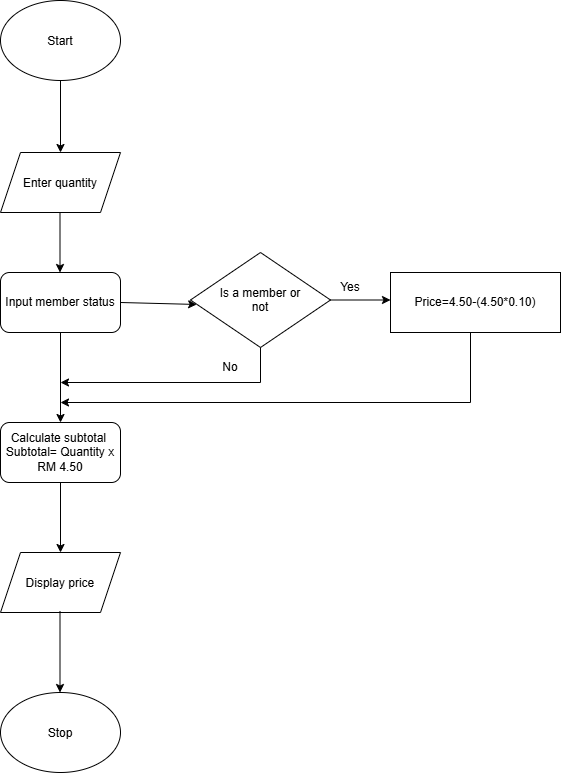

The diagram above was exported from draw.io. Its source (the exported page's mxGraphModel, read from the mxfile embedded in the PNG):
<mxGraphModel dx="1483" dy="743" grid="1" gridSize="10" guides="1" tooltips="1" connect="1" arrows="1" fold="1" page="1" pageScale="1" pageWidth="827" pageHeight="1169" math="0" shadow="0">
  <root>
    <mxCell id="0" />
    <mxCell id="1" parent="0" />
    <mxCell id="Kv7w3r2OMujCeSU0Szqq-1" parent="1" style="ellipse;whiteSpace=wrap;html=1;shapeInside=1;" value="Start" vertex="1">
      <mxGeometry height="80" width="120" x="250" y="18" as="geometry" />
    </mxCell>
    <mxCell id="Kv7w3r2OMujCeSU0Szqq-2" edge="1" parent="1" source="Kv7w3r2OMujCeSU0Szqq-1" style="endArrow=classic;html=1;rounded=0;exitX=0.5;exitY=1;exitDx=0;exitDy=0;entryX=0.5;entryY=0;entryDx=0;entryDy=0;" target="Kv7w3r2OMujCeSU0Szqq-11" value="">
      <mxGeometry height="50" relative="1" width="50" as="geometry">
        <mxPoint x="390" y="250" as="sourcePoint" />
        <mxPoint x="380" y="190" as="targetPoint" />
      </mxGeometry>
    </mxCell>
    <mxCell id="Kv7w3r2OMujCeSU0Szqq-5" edge="1" parent="1" style="endArrow=classic;html=1;rounded=0;" value="">
      <mxGeometry height="50" relative="1" width="50" as="geometry">
        <mxPoint x="309.5" y="230" as="sourcePoint" />
        <mxPoint x="309.5" y="290" as="targetPoint" />
      </mxGeometry>
    </mxCell>
    <mxCell id="Kv7w3r2OMujCeSU0Szqq-6" parent="1" style="rounded=1;whiteSpace=wrap;html=1;roundedPerimeter=1;" value="Input member status" vertex="1">
      <mxGeometry height="60" width="120" x="250" y="290" as="geometry" />
    </mxCell>
    <mxCell id="Kv7w3r2OMujCeSU0Szqq-7" edge="1" parent="1" source="Kv7w3r2OMujCeSU0Szqq-6" style="endArrow=classic;html=1;rounded=0;exitX=0.5;exitY=1;exitDx=0;exitDy=0;entryX=0.5;entryY=0;entryDx=0;entryDy=0;" target="Kv7w3r2OMujCeSU0Szqq-8" value="">
      <mxGeometry height="50" relative="1" width="50" as="geometry">
        <mxPoint x="300" y="350" as="sourcePoint" />
        <mxPoint x="380" y="430" as="targetPoint" />
      </mxGeometry>
    </mxCell>
    <mxCell id="Kv7w3r2OMujCeSU0Szqq-8" parent="1" style="rounded=1;whiteSpace=wrap;html=1;roundedPerimeter=1;" value="Calculate subtotal&amp;nbsp;&lt;div&gt;Subtotal= Quantity x RM 4.50&lt;/div&gt;" vertex="1">
      <mxGeometry height="60" width="120" x="250" y="440" as="geometry" />
    </mxCell>
    <mxCell id="Kv7w3r2OMujCeSU0Szqq-11" parent="1" style="shape=parallelogram;perimeter=parallelogramPerimeter;whiteSpace=wrap;html=1;shapeInside=1;fixedSize=1;" value="Enter quantity" vertex="1">
      <mxGeometry height="60" width="120" x="250" y="170" as="geometry" />
    </mxCell>
    <mxCell id="Kv7w3r2OMujCeSU0Szqq-12" edge="1" parent="1" source="Kv7w3r2OMujCeSU0Szqq-6" style="endArrow=classic;html=1;rounded=0;exitX=1;exitY=0.5;exitDx=0;exitDy=0;entryX=0.044;entryY=0.547;entryDx=0;entryDy=0;entryPerimeter=0;" target="Kv7w3r2OMujCeSU0Szqq-13" value="">
      <mxGeometry height="50" relative="1" width="50" as="geometry">
        <mxPoint x="380" y="410" as="sourcePoint" />
        <mxPoint x="520" y="330" as="targetPoint" />
      </mxGeometry>
    </mxCell>
    <mxCell id="Kv7w3r2OMujCeSU0Szqq-13" parent="1" style="rhombus;whiteSpace=wrap;html=1;shapeInside=1;" value="Is a member or not" vertex="1">
      <mxGeometry height="95" width="140" x="440" y="270" as="geometry" />
    </mxCell>
    <mxCell id="Kv7w3r2OMujCeSU0Szqq-15" edge="1" parent="1" source="Kv7w3r2OMujCeSU0Szqq-17" style="endArrow=none;html=1;rounded=0;entryX=0.5;entryY=1;entryDx=0;entryDy=0;exitX=1;exitY=1;exitDx=0;exitDy=0;" target="Kv7w3r2OMujCeSU0Szqq-13" value="">
      <mxGeometry height="50" relative="1" width="50" as="geometry">
        <mxPoint x="510" y="410" as="sourcePoint" />
        <mxPoint x="590" y="375" as="targetPoint" />
      </mxGeometry>
    </mxCell>
    <mxCell id="Kv7w3r2OMujCeSU0Szqq-16" edge="1" parent="1" source="Kv7w3r2OMujCeSU0Szqq-17" style="endArrow=classic;html=1;rounded=0;exitX=1;exitY=1;exitDx=0;exitDy=0;" value="">
      <mxGeometry height="50" relative="1" width="50" as="geometry">
        <mxPoint x="510" y="420" as="sourcePoint" />
        <mxPoint x="310" y="400" as="targetPoint" />
      </mxGeometry>
    </mxCell>
    <mxCell id="Kv7w3r2OMujCeSU0Szqq-17" parent="1" style="text;html=1;whiteSpace=wrap;strokeColor=none;fillColor=none;align=center;verticalAlign=middle;rounded=0;" value="No" vertex="1">
      <mxGeometry height="30" width="60" x="450" y="370" as="geometry" />
    </mxCell>
    <mxCell id="Kv7w3r2OMujCeSU0Szqq-20" edge="1" parent="1" source="Kv7w3r2OMujCeSU0Szqq-13" style="endArrow=classic;html=1;rounded=0;exitX=1;exitY=0.5;exitDx=0;exitDy=0;" value="">
      <mxGeometry height="50" relative="1" width="50" as="geometry">
        <mxPoint x="610" y="320" as="sourcePoint" />
        <mxPoint x="640" y="317.5" as="targetPoint" />
      </mxGeometry>
    </mxCell>
    <mxCell id="Kv7w3r2OMujCeSU0Szqq-21" parent="1" style="rounded=0;whiteSpace=wrap;html=1;" value="Price=4.50-(4.50*0.10)" vertex="1">
      <mxGeometry height="60" width="170" x="640" y="290" as="geometry" />
    </mxCell>
    <mxCell id="Kv7w3r2OMujCeSU0Szqq-22" parent="1" style="text;html=1;whiteSpace=wrap;strokeColor=none;fillColor=none;align=center;verticalAlign=middle;rounded=0;" value="Yes" vertex="1">
      <mxGeometry height="30" width="60" x="570" y="290" as="geometry" />
    </mxCell>
    <mxCell id="Kv7w3r2OMujCeSU0Szqq-23" edge="1" parent="1" source="Kv7w3r2OMujCeSU0Szqq-8" style="endArrow=classic;html=1;rounded=0;exitX=0.5;exitY=1;exitDx=0;exitDy=0;" target="Kv7w3r2OMujCeSU0Szqq-24" value="">
      <mxGeometry height="50" relative="1" width="50" as="geometry">
        <mxPoint x="420" y="450" as="sourcePoint" />
        <mxPoint x="310" y="570" as="targetPoint" />
      </mxGeometry>
    </mxCell>
    <mxCell id="Kv7w3r2OMujCeSU0Szqq-24" parent="1" style="shape=parallelogram;perimeter=parallelogramPerimeter;whiteSpace=wrap;html=1;shapeInside=1;fixedSize=1;" value="Display price" vertex="1">
      <mxGeometry height="60" width="120" x="249.99999999999977" y="570" as="geometry" />
    </mxCell>
    <mxCell id="Kv7w3r2OMujCeSU0Szqq-25" edge="1" parent="1" style="endArrow=none;html=1;rounded=0;" value="">
      <mxGeometry height="50" relative="1" width="50" as="geometry">
        <mxPoint x="720" y="420" as="sourcePoint" />
        <mxPoint x="720" y="350" as="targetPoint" />
      </mxGeometry>
    </mxCell>
    <mxCell id="Kv7w3r2OMujCeSU0Szqq-26" edge="1" parent="1" style="endArrow=classic;html=1;rounded=0;" value="">
      <mxGeometry height="50" relative="1" width="50" as="geometry">
        <mxPoint x="720" y="420" as="sourcePoint" />
        <mxPoint x="310" y="420" as="targetPoint" />
      </mxGeometry>
    </mxCell>
    <mxCell id="Kv7w3r2OMujCeSU0Szqq-27" edge="1" parent="1" style="endArrow=classic;html=1;rounded=0;exitX=0.359;exitY=0.977;exitDx=0;exitDy=0;exitPerimeter=0;" value="">
      <mxGeometry height="50" relative="1" width="50" as="geometry">
        <mxPoint x="309.50000000000006" y="628.62" as="sourcePoint" />
        <mxPoint x="309.5" y="710" as="targetPoint" />
      </mxGeometry>
    </mxCell>
    <mxCell id="Kv7w3r2OMujCeSU0Szqq-28" parent="1" style="ellipse;whiteSpace=wrap;html=1;shapeInside=1;" value="Stop" vertex="1">
      <mxGeometry height="80" width="120" x="250" y="710" as="geometry" />
    </mxCell>
  </root>
</mxGraphModel>